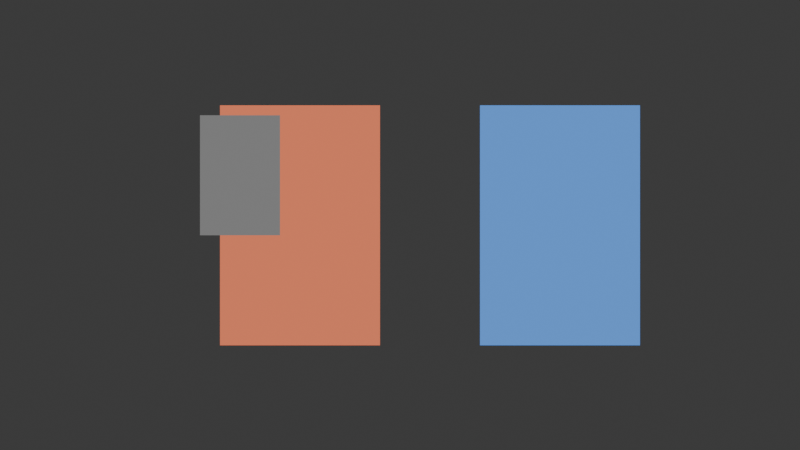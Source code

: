 # Source: scene.blend  (saved by Blender 5.2.45; exported with 4.5.12 LTS)
import bpy
from mathutils import Matrix  # noqa: F401  (used for matrix-valued properties, if any)

bpy.ops.wm.read_factory_settings(use_empty=True)
scene = bpy.context.scene
scene.name = 'Scene'

# ---- collections
col_collection = bpy.data.collections.new('Collection'); scene.collection.children.link(col_collection)

# ---- materials (node trees are filled in below, after node groups)
mat_left_material = bpy.data.materials.new('left_material')
mat_right_material = bpy.data.materials.new('right_material')
mat_occluder_material = bpy.data.materials.new('occluder_material')

# ---- material node trees
mat_left_material.use_nodes = True; mat_left_material.node_tree.nodes.clear()
_N = mat_left_material.node_tree.nodes; _L = mat_left_material.node_tree.links
n0 = _N.new('ShaderNodeEmission'); n0.name = 'Emission'; n0.location = (0, 0)
n0.inputs[0].default_value = (0.8, 0.2, 0.1, 1.0)
n1 = _N.new('ShaderNodeOutputMaterial'); n1.name = 'Material Output'; n1.location = (0, 0)
_L.new(n0.outputs[0], n1.inputs[0])
n1.is_active_output = True
mat_right_material.use_nodes = True; mat_right_material.node_tree.nodes.clear()
_N = mat_right_material.node_tree.nodes; _L = mat_right_material.node_tree.links
n0 = _N.new('ShaderNodeEmission'); n0.name = 'Emission'; n0.location = (0, 0)
n0.inputs[0].default_value = (0.1, 0.3, 0.8, 1.0)
n1 = _N.new('ShaderNodeOutputMaterial'); n1.name = 'Material Output'; n1.location = (0, 0)
_L.new(n0.outputs[0], n1.inputs[0])
n1.is_active_output = True
mat_occluder_material.use_nodes = True; mat_occluder_material.node_tree.nodes.clear()
_N = mat_occluder_material.node_tree.nodes; _L = mat_occluder_material.node_tree.links
n0 = _N.new('ShaderNodeEmission'); n0.name = 'Emission'; n0.location = (0, 0)
n0.inputs[0].default_value = (0.2, 0.2, 0.2, 1.0)
n1 = _N.new('ShaderNodeOutputMaterial'); n1.name = 'Material Output'; n1.location = (0, 0)
_L.new(n0.outputs[0], n1.inputs[0])
n1.is_active_output = True

# ---- world
world_world = bpy.data.worlds.new('World'); scene.world = world_world
world_world.use_nodes = True; world_world.node_tree.nodes.clear()
_N = world_world.node_tree.nodes; _L = world_world.node_tree.links
n0 = _N.new('ShaderNodeOutputWorld'); n0.name = 'World Output'; n0.location = (200, 100)
n1 = _N.new('ShaderNodeBackground'); n1.name = 'Background'; n1.location = (-200, 100)
n1.inputs[0].default_value = (0.05088, 0.05088, 0.05088, 1.0)
_L.new(n1.outputs[0], n0.inputs[0])
n0.is_active_output = True
world_world.color = (0.05088, 0.05088, 0.05088)
world_world.sun_shadow_jitter_overblur = 0.0

# ---- cameras
cam_camera_001 = bpy.data.cameras.new('Camera.001')
cam_camera_001.type = 'ORTHO'
cam_camera_001.ortho_scale = 4.0

# ---- meshes
me_cube_001 = bpy.data.meshes.new('Cube.001')
me_cube_001.from_pydata([(-0.5, -0.5, -0.5), (-0.5, -0.5, 0.5), (-0.5, 0.5, -0.5), (-0.5, 0.5, 0.5), (0.5, -0.5, -0.5), (0.5, -0.5, 0.5), (0.5, 0.5, -0.5), (0.5, 0.5, 0.5)], [], [(0, 1, 3, 2), (2, 3, 7, 6), (6, 7, 5, 4), (4, 5, 1, 0), (2, 6, 4, 0), (7, 3, 1, 5)])
_uv = me_cube_001.uv_layers.new(name='UVMap')
_uv.uv.foreach_set('vector', [0.375, 0.0, 0.625, 0.0, 0.625, 0.25, 0.375, 0.25, 0.375, 0.25, 0.625, 0.25, 0.625, 0.5, 0.375, 0.5, 0.375, 0.5, 0.625, 0.5, 0.625, 0.75, 0.375, 0.75, 0.375, 0.75, 0.625, 0.75, 0.625, 1.0, 0.375, 1.0, 0.125, 0.5, 0.375, 0.5, 0.375, 0.75, 0.125, 0.75, 0.625, 0.5, 0.875, 0.5, 0.875, 0.75, 0.625, 0.75])
me_cube_001.materials.append(mat_left_material)
me_cube_001.update()
me_cube_002 = bpy.data.meshes.new('Cube.002')
me_cube_002.from_pydata([(-0.5, -0.5, -0.5), (-0.5, -0.5, 0.5), (-0.5, 0.5, -0.5), (-0.5, 0.5, 0.5), (0.5, -0.5, -0.5), (0.5, -0.5, 0.5), (0.5, 0.5, -0.5), (0.5, 0.5, 0.5)], [], [(0, 1, 3, 2), (2, 3, 7, 6), (6, 7, 5, 4), (4, 5, 1, 0), (2, 6, 4, 0), (7, 3, 1, 5)])
_uv = me_cube_002.uv_layers.new(name='UVMap')
_uv.uv.foreach_set('vector', [0.375, 0.0, 0.625, 0.0, 0.625, 0.25, 0.375, 0.25, 0.375, 0.25, 0.625, 0.25, 0.625, 0.5, 0.375, 0.5, 0.375, 0.5, 0.625, 0.5, 0.625, 0.75, 0.375, 0.75, 0.375, 0.75, 0.625, 0.75, 0.625, 1.0, 0.375, 1.0, 0.125, 0.5, 0.375, 0.5, 0.375, 0.75, 0.125, 0.75, 0.625, 0.5, 0.875, 0.5, 0.875, 0.75, 0.625, 0.75])
me_cube_002.materials.append(mat_right_material)
me_cube_002.update()
me_cube_003 = bpy.data.meshes.new('Cube.003')
me_cube_003.from_pydata([(-0.5, -0.5, -0.5), (-0.5, -0.5, 0.5), (-0.5, 0.5, -0.5), (-0.5, 0.5, 0.5), (0.5, -0.5, -0.5), (0.5, -0.5, 0.5), (0.5, 0.5, -0.5), (0.5, 0.5, 0.5)], [], [(0, 1, 3, 2), (2, 3, 7, 6), (6, 7, 5, 4), (4, 5, 1, 0), (2, 6, 4, 0), (7, 3, 1, 5)])
_uv = me_cube_003.uv_layers.new(name='UVMap')
_uv.uv.foreach_set('vector', [0.375, 0.0, 0.625, 0.0, 0.625, 0.25, 0.375, 0.25, 0.375, 0.25, 0.625, 0.25, 0.625, 0.5, 0.375, 0.5, 0.375, 0.5, 0.625, 0.5, 0.625, 0.75, 0.375, 0.75, 0.375, 0.75, 0.625, 0.75, 0.625, 1.0, 0.375, 1.0, 0.125, 0.5, 0.375, 0.5, 0.375, 0.75, 0.125, 0.75, 0.625, 0.5, 0.875, 0.5, 0.875, 0.75, 0.625, 0.75])
me_cube_003.materials.append(mat_occluder_material)
me_cube_003.update()

# ---- objects
ob_assembly = bpy.data.objects.new('assembly', None)
ob_left = bpy.data.objects.new('left', me_cube_001)
ob_right = bpy.data.objects.new('right', me_cube_002)
ob_occluder = bpy.data.objects.new('occluder', me_cube_003)
ob_camera = bpy.data.objects.new('Camera', cam_camera_001)

# ---- transforms, parenting, visibility, modifiers, constraints
ob_assembly.location = (0.0, 0.0, 0.0)
ob_left.parent = ob_assembly
ob_left.location = (-0.5, 0.0, 0.0)
ob_left.scale = (0.8, 0.6, 1.2)
ob_right.parent = ob_assembly
ob_right.location = (0.8, 0.0, 0.0)
ob_right.scale = (0.8, 0.6, 1.2)
ob_occluder.location = (-0.8, -1.0, 0.25)
ob_occluder.scale = (0.4, 0.2, 0.6)
ob_camera.location = (0.0, -8.0, 0.0)
ob_camera.rotation_euler = (1.571, -0.0, 0.0)

# ---- collection membership
scene.collection.objects.link(ob_assembly)
col_collection.objects.link(ob_left)
col_collection.objects.link(ob_right)
col_collection.objects.link(ob_occluder)
col_collection.objects.link(ob_camera)

# ---- scene / render settings (as saved in the file)
scene.camera = ob_camera
scene.frame_start = 1; scene.frame_end = 250; scene.frame_set(1)
scene.render.engine = 'CYCLES'
scene.render.resolution_x = 640
scene.render.resolution_y = 360
scene.render.bake_bias = 0.0
scene.render.bake_samples = 0
scene.render.compositor_device = 'GPU'
scene.cycles.samples = 4
scene.eevee.use_volume_custom_range = False
scene.eevee.fast_gi_thickness_near = 0.1
scene.eevee.fast_gi_thickness_far = 0.0
scene.eevee.ray_tracing_options.screen_trace_thickness = 0.1
bpy.context.view_layer.update()

# ---- added for rendering (the .blend has no usable light): sun
light_auto_sun = bpy.data.lights.new('AutoSun', 'SUN')
light_auto_sun.energy = 3.0
light_auto_sun.angle = 0.0523599
ob_auto_sun = bpy.data.objects.new('AutoSun', light_auto_sun)
scene.collection.objects.link(ob_auto_sun)
ob_auto_sun.rotation_euler = (0.872665, 0.174533, 0.523599)
bpy.context.view_layer.update()
